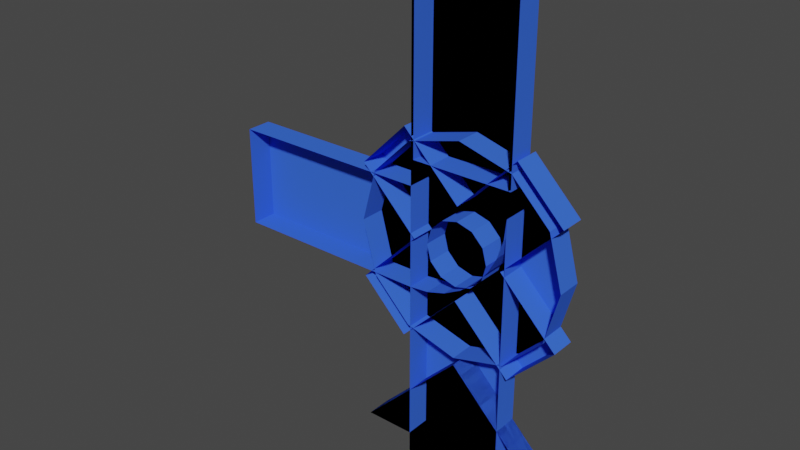 # Source: Arrows.blend  (saved by Blender 2.80.75; exported with 4.5.12 LTS)
import bpy
from mathutils import Matrix  # noqa: F401  (used for matrix-valued properties, if any)

bpy.ops.wm.read_factory_settings(use_empty=True)
scene = bpy.context.scene
scene.name = 'Scene'

# ---- collections
col_collection = bpy.data.collections.new('Collection'); scene.collection.children.link(col_collection)

# ---- materials (node trees are filled in below, after node groups)
mat_material = bpy.data.materials.new('Material')
mat_material.alpha_threshold = 0.0
mat_material.use_transparent_shadow = False
mat_material.line_color = (0.0, 0.0, 0.0, 1.0)

# ---- material node trees
mat_material.use_nodes = True; mat_material.node_tree.nodes.clear()
_N = mat_material.node_tree.nodes; _L = mat_material.node_tree.links
n0 = _N.new('ShaderNodeOutputMaterial'); n0.name = 'Material Output'; n0.location = (300, 300)
n1 = _N.new('ShaderNodeBsdfPrincipled'); n1.name = 'Principled BSDF'; n1.location = (10, 300)
n1.distribution = 'GGX'
n1.subsurface_method = 'BURLEY'
n1.inputs[0].default_value = (0.04368, 0.1387, 0.8, 1.0)
n1.inputs[2].default_value = 0.4
n1.inputs[3].default_value = 1.45
n1.inputs[13].default_value = 0.0
n1.inputs[27].default_value = (0.0, 0.0, 0.0, 1.0)
n1.inputs[28].default_value = 1.0
_L.new(n1.outputs[0], n0.inputs[0])
n0.is_active_output = True

# ---- world
world_world = bpy.data.worlds.new('World'); scene.world = world_world
world_world.use_nodes = True; world_world.node_tree.nodes.clear()
_N = world_world.node_tree.nodes; _L = world_world.node_tree.links
n0 = _N.new('ShaderNodeOutputWorld'); n0.name = 'World Output'; n0.location = (300, 300)
n1 = _N.new('ShaderNodeBackground'); n1.name = 'Background'; n1.location = (10, 300)
n1.inputs[0].default_value = (0.05088, 0.05088, 0.05088, 1.0)
_L.new(n1.outputs[0], n0.inputs[0])
n0.is_active_output = True
world_world.color = (0.05088, 0.05088, 0.05088)
world_world.use_sun_shadow = False
world_world.sun_shadow_jitter_overblur = 0.0

# ---- meshes
me_cube = bpy.data.meshes.new('Cube')
me_cube.from_pydata([(0.4, 0.2, -0.4), (0.4, 0.2, 0.4), (-0.4, 0.2, -0.4), (-0.4, 0.2, 0.4), (0.4, 0.2, -2.0), (-0.4, 0.2, -2.0), (0.4, 0.2, 2.0), (-0.4, 0.2, 2.0), (0.4, -5.215e-08, -0.4), (0.4, 7.451e-09, 0.4), (-0.4, -5.215e-08, -0.4), (-0.4, 7.451e-09, 0.4), (0.4, -8.196e-08, -2.0), (-0.4, -8.196e-08, -2.0), (0.4, 1.565e-07, 2.0), (-0.4, 1.565e-07, 2.0)], [], [(0, 2, 3, 1), (1, 3, 7, 6), (2, 0, 4, 5), (6, 14, 9, 1), (7, 15, 14, 6), (0, 8, 12, 4), (1, 9, 8, 0), (3, 11, 15, 7), (5, 13, 10, 2), (4, 12, 13, 5), (2, 10, 11, 3)])
_uv = me_cube.uv_layers.new(name='UVMap')
_uv.uv.foreach_set('vector', [0.375, 0.0, 0.625, 0.0, 0.625, 0.25, 0.375, 0.25, 0.375, 0.25, 0.625, 0.25, 0.625, 0.25, 0.375, 0.25, 0.625, 0.0, 0.375, 0.0, 0.375, 0.0, 0.625, 0.0, 0.375, 0.25, 0.375, 0.25, 0.375, 0.25, 0.375, 0.25, 0.625, 0.25, 0.625, 0.25, 0.375, 0.25, 0.375, 0.25, 0.375, 0.0, 0.375, 0.0, 0.375, 0.0, 0.375, 0.0, 0.375, 0.25, 0.375, 0.25, 0.375, 0.0, 0.375, 0.0, 0.625, 0.25, 0.625, 0.25, 0.625, 0.25, 0.625, 0.25, 0.625, 0.0, 0.625, 0.0, 0.625, 0.0, 0.625, 0.0, 0.375, 0.0, 0.375, 0.0, 0.625, 0.0, 0.625, 0.0, 0.625, 0.0, 0.625, 0.0, 0.625, 0.25, 0.625, 0.25])
me_cube.materials.append(mat_material)
me_cube.use_remesh_preserve_volume = False
me_cube.use_remesh_preserve_attributes = False
me_cube.use_mirror_vertex_groups = False
me_cube.update()
me_cube_001 = bpy.data.meshes.new('Cube.001')
me_cube_001.from_pydata([(-0.4, 0.2, -1.7), (-0.4, 0.2, -2.0), (0.4, 0.2, -1.7), (0.4, 0.2, -2.0), (0.8, 0.2, -1.7), (-0.8, 0.2, -1.7), (-1.211e-07, 0.2, -0.9), (0.0, 0.2, 0.84), (-0.42, 0.2, 0.7275), (-0.7275, 0.2, 0.42), (-0.84, 0.2, -2.018e-08), (-0.7275, 0.2, -0.42), (-0.42, 0.2, -0.7275), (-1.267e-07, 0.2, -0.84), (0.42, 0.2, -0.7275), (0.7275, 0.2, -0.42), (0.84, 0.2, -3.74e-07), (0.7275, 0.2, 0.42), (0.42, 0.2, 0.7275), (0.0, 0.2, 0.252), (-0.126, 0.2, 0.2182), (-0.2182, 0.2, 0.126), (-0.252, 0.2, -2.746e-09), (-0.2182, 0.2, -0.126), (-0.126, 0.2, -0.2182), (-3.725e-08, 0.2, -0.252), (0.126, 0.2, -0.2182), (0.2182, 0.2, -0.126), (0.252, 0.2, -1.089e-07), (0.2182, 0.2, 0.126), (0.126, 0.2, 0.2182), (-0.4, -2.235e-08, -1.7), (-0.4, -8.196e-08, -2.0), (0.4, -2.235e-08, -1.7), (0.4, -8.196e-08, -2.0), (0.8, -2.235e-08, -1.7), (-0.8, -2.235e-08, -1.7), (-1.211e-07, 3.725e-08, -0.9), (0.0, -2.235e-08, 0.84), (-0.42, -5.215e-08, 0.7275), (-0.7275, -5.215e-08, 0.42), (-0.84, -2.235e-08, -1.397e-08), (-0.7275, -2.235e-08, -0.42), (-0.42, 7.451e-09, -0.7275), (-1.267e-07, -2.235e-08, -0.84), (0.42, 7.451e-09, -0.7275), (0.7275, -2.235e-08, -0.42), (0.84, -2.235e-08, -3.678e-07), (0.7275, -5.215e-08, 0.42), (0.42, -5.215e-08, 0.7275), (0.0, -2.235e-08, 0.252), (-0.126, -5.215e-08, 0.2182), (-0.2182, -2.235e-08, 0.126), (-0.252, -2.235e-08, 3.463e-09), (-0.2182, -2.235e-08, -0.126), (-0.126, 7.451e-09, -0.2182), (-3.725e-08, -2.235e-08, -0.252), (0.126, 7.451e-09, -0.2182), (0.2182, -2.235e-08, -0.126), (0.252, -2.235e-08, -1.027e-07), (0.2182, -2.235e-08, 0.126), (0.126, -5.215e-08, 0.2182)], [], [(0, 2, 3, 1), (2, 6, 4), (0, 6, 2), (5, 6, 0), (14, 13, 25, 26), (11, 10, 22, 23), (18, 17, 29, 30), (8, 7, 19, 20), (15, 14, 26, 27), (12, 11, 23, 24), (7, 18, 30, 19), (9, 8, 20, 21), (16, 15, 27, 28), (13, 12, 24, 25), (10, 9, 21, 22), (17, 16, 28, 29), (28, 59, 60, 29), (16, 47, 46, 15), (0, 31, 36, 5), (29, 60, 61, 30), (17, 48, 47, 16), (5, 36, 37, 6), (30, 61, 50, 19), (18, 49, 48, 17), (6, 37, 35, 4), (7, 38, 49, 18), (19, 50, 51, 20), (20, 51, 52, 21), (8, 39, 38, 7), (21, 52, 53, 22), (9, 40, 39, 8), (22, 53, 54, 23), (10, 41, 40, 9), (23, 54, 55, 24), (11, 42, 41, 10), (3, 34, 32, 1), (24, 55, 56, 25), (12, 43, 42, 11), (1, 32, 31, 0), (25, 56, 57, 26), (13, 44, 43, 12), (2, 33, 34, 3), (26, 57, 58, 27), (14, 45, 44, 13), (27, 58, 59, 28), (15, 46, 45, 14), (4, 35, 33, 2)])
_uv = me_cube_001.uv_layers.new(name='UVMap')
_uv.uv.foreach_set('vector', [0.375, 0.0, 0.625, 0.0, 0.625, 0.25, 0.375, 0.25, 0.625, 0.75, 0.375, 0.5, 0.625, 0.75, 0.375, 0.0, 0.375, 0.5, 0.625, 0.75, 0.375, 0.5, 0.375, 0.5, 0.375, 0.0, 0.0, 0.0, 0.0, 0.0, 0.0, 0.0, 0.0, 0.0, 0.0, 0.0, 0.0, 0.0, 0.0, 0.0, 0.0, 0.0, 0.0, 0.0, 0.0, 0.0, 0.0, 0.0, 0.0, 0.0, 0.0, 0.0, 0.0, 0.0, 0.0, 0.0, 0.0, 0.0, 0.0, 0.0, 0.0, 0.0, 0.0, 0.0, 0.0, 0.0, 0.0, 0.0, 0.0, 0.0, 0.0, 0.0, 0.0, 0.0, 0.0, 0.0, 0.0, 0.0, 0.0, 0.0, 0.0, 0.0, 0.0, 0.0, 0.0, 0.0, 0.0, 0.0, 0.0, 0.0, 0.0, 0.0, 0.0, 0.0, 0.0, 0.0, 0.0, 0.0, 0.0, 0.0, 0.0, 0.0, 0.0, 0.0, 0.0, 0.0, 0.0, 0.0, 0.0, 0.0, 0.0, 0.0, 0.0, 0.0, 0.0, 0.0, 0.0, 0.0, 0.0, 0.0, 0.0, 0.0, 0.0, 0.0, 0.0, 0.0, 0.0, 0.0, 0.0, 0.0, 0.0, 0.0, 0.0, 0.0, 0.0, 0.0, 0.0, 0.0, 0.375, 0.0, 0.375, 0.0, 0.375, 0.5, 0.375, 0.5, 0.0, 0.0, 0.0, 0.0, 0.0, 0.0, 0.0, 0.0, 0.0, 0.0, 0.0, 0.0, 0.0, 0.0, 0.0, 0.0, 0.375, 0.5, 0.375, 0.5, 0.375, 0.5, 0.375, 0.5, 0.0, 0.0, 0.0, 0.0, 0.0, 0.0, 0.0, 0.0, 0.0, 0.0, 0.0, 0.0, 0.0, 0.0, 0.0, 0.0, 0.375, 0.5, 0.375, 0.5, 0.625, 0.75, 0.625, 0.75, 0.0, 0.0, 0.0, 0.0, 0.0, 0.0, 0.0, 0.0, 0.0, 0.0, 0.0, 0.0, 0.0, 0.0, 0.0, 0.0, 0.0, 0.0, 0.0, 0.0, 0.0, 0.0, 0.0, 0.0, 0.0, 0.0, 0.0, 0.0, 0.0, 0.0, 0.0, 0.0, 0.0, 0.0, 0.0, 0.0, 0.0, 0.0, 0.0, 0.0, 0.0, 0.0, 0.0, 0.0, 0.0, 0.0, 0.0, 0.0, 0.0, 0.0, 0.0, 0.0, 0.0, 0.0, 0.0, 0.0, 0.0, 0.0, 0.0, 0.0, 0.0, 0.0, 0.0, 0.0, 0.0, 0.0, 0.0, 0.0, 0.0, 0.0, 0.0, 0.0, 0.0, 0.0, 0.0, 0.0, 0.0, 0.0, 0.0, 0.0, 0.625, 0.25, 0.625, 0.25, 0.375, 0.25, 0.375, 0.25, 0.0, 0.0, 0.0, 0.0, 0.0, 0.0, 0.0, 0.0, 0.0, 0.0, 0.0, 0.0, 0.0, 0.0, 0.0, 0.0, 0.375, 0.25, 0.375, 0.25, 0.375, 0.0, 0.375, 0.0, 0.0, 0.0, 0.0, 0.0, 0.0, 0.0, 0.0, 0.0, 0.0, 0.0, 0.0, 0.0, 0.0, 0.0, 0.0, 0.0, 0.625, 0.0, 0.625, 0.0, 0.625, 0.25, 0.625, 0.25, 0.0, 0.0, 0.0, 0.0, 0.0, 0.0, 0.0, 0.0, 0.0, 0.0, 0.0, 0.0, 0.0, 0.0, 0.0, 0.0, 0.0, 0.0, 0.0, 0.0, 0.0, 0.0, 0.0, 0.0, 0.0, 0.0, 0.0, 0.0, 0.0, 0.0, 0.0, 0.0, 0.625, 0.75, 0.625, 0.75, 0.625, 0.75, 0.625, 0.75])
me_cube_001.materials.append(mat_material)
me_cube_001.use_remesh_preserve_volume = False
me_cube_001.use_remesh_preserve_attributes = False
me_cube_001.use_mirror_vertex_groups = False
me_cube_001.update()
me_cube_002 = bpy.data.meshes.new('Cube.002')
me_cube_002.from_pydata([(-0.38, 0.2, 1.4), (-0.38, 0.2, 0.6), (0.42, 0.2, 1.4), (0.42, 0.2, 0.6), (-0.38, 0.2, 2.0), (0.42, 0.2, 2.0), (-0.38, 7.451e-09, 1.4), (-0.38, -5.215e-08, 0.6), (0.42, 7.451e-09, 1.4), (0.42, -5.215e-08, 0.6), (-0.38, 1.565e-07, 2.0), (0.42, 1.565e-07, 2.0)], [], [(0, 2, 3, 1), (2, 0, 4, 5), (1, 7, 6, 0), (5, 11, 8, 2), (4, 10, 11, 5), (2, 8, 9, 3), (3, 9, 7, 1), (0, 6, 10, 4)])
_uv = me_cube_002.uv_layers.new(name='UVMap')
_uv.uv.foreach_set('vector', [0.375, 0.0, 0.625, 0.0, 0.625, 0.25, 0.375, 0.25, 0.625, 0.0, 0.375, 0.0, 0.375, 0.0, 0.625, 0.0, 0.375, 0.25, 0.375, 0.25, 0.375, 0.0, 0.375, 0.0, 0.625, 0.0, 0.625, 0.0, 0.625, 0.0, 0.625, 0.0, 0.375, 0.0, 0.375, 0.0, 0.625, 0.0, 0.625, 0.0, 0.625, 0.0, 0.625, 0.0, 0.625, 0.25, 0.625, 0.25, 0.625, 0.25, 0.625, 0.25, 0.375, 0.25, 0.375, 0.25, 0.375, 0.0, 0.375, 0.0, 0.375, 0.0, 0.375, 0.0])
me_cube_002.materials.append(mat_material)
me_cube_002.use_remesh_preserve_volume = False
me_cube_002.use_remesh_preserve_attributes = False
me_cube_002.use_mirror_vertex_groups = False
me_cube_002.update()
me_cube_003 = bpy.data.meshes.new('Cube.003')
me_cube_003.from_pydata([(-0.4, 0.2, -0.4), (-0.4, 0.2, 0.4), (0.4, 0.2, 0.4), (-2.0, 0.2, -0.4), (-2.0, 0.2, 0.4), (-0.4, 0.2, 2.0), (0.4, 0.2, 2.0), (0.3846, 0.2, 0.2439), (0.3391, 0.2, 0.09385), (0.2652, 0.2, -0.04446), (0.1657, 0.2, -0.1657), (0.04446, 0.2, -0.2652), (-0.09385, 0.2, -0.3391), (-0.2439, 0.2, -0.3846), (-0.4, -5.215e-08, -0.4), (-0.4, 3.725e-08, 0.4), (0.4, 7.451e-09, 0.4), (-2.0, -5.215e-08, -0.4), (-2.0, 3.725e-08, 0.4), (-0.4, 1.565e-07, 2.0), (0.4, 1.565e-07, 2.0), (0.3846, -2.235e-08, 0.2439), (0.3391, -2.235e-08, 0.09385), (0.2652, -2.235e-08, -0.04446), (0.1657, -2.235e-08, -0.1657), (0.04446, -2.235e-08, -0.2652), (-0.09385, -2.235e-08, -0.3391), (-0.2439, -5.215e-08, -0.3846)], [], [(2, 1, 5, 6), (1, 0, 3, 4), (0, 1, 2, 7, 8, 9, 10, 11, 12, 13), (11, 25, 26, 12), (5, 19, 20, 6), (12, 26, 27, 13), (1, 15, 19, 5), (2, 16, 21, 7), (6, 20, 16, 2), (13, 27, 14, 0), (7, 21, 22, 8), (8, 22, 23, 9), (3, 17, 18, 4), (9, 23, 24, 10), (0, 14, 17, 3), (10, 24, 25, 11), (4, 18, 15, 1)])
_uv = me_cube_003.uv_layers.new(name='UVMap')
_uv.uv.foreach_set('vector', [0.625, 0.25, 0.625, 0.0, 0.625, 0.0, 0.625, 0.25, 0.625, 0.0, 0.375, 0.0, 0.375, 0.0, 0.625, 0.0, 0.375, 0.0, 0.625, 0.0, 0.625, 0.25, 0.5762, 0.3134, 0.5293, 0.3712, 0.4861, 0.4211, 0.3994, 0.5589, 0.389, 0.4722, 0.3813, 0.429, 0.3766, 0.3821, 0.389, 0.4722, 0.389, 0.4722, 0.3813, 0.429, 0.3813, 0.429, 0.625, 0.0, 0.625, 0.0, 0.625, 0.25, 0.625, 0.25, 0.3813, 0.429, 0.3813, 0.429, 0.3766, 0.3821, 0.3766, 0.3821, 0.625, 0.0, 0.625, 0.0, 0.625, 0.0, 0.625, 0.0, 0.625, 0.25, 0.625, 0.25, 0.5762, 0.3134, 0.5762, 0.3134, 0.625, 0.25, 0.625, 0.25, 0.625, 0.25, 0.625, 0.25, 0.3766, 0.3821, 0.3766, 0.3821, 0.375, 0.0, 0.375, 0.0, 0.5762, 0.3134, 0.5762, 0.3134, 0.5293, 0.3712, 0.5293, 0.3712, 0.5293, 0.3712, 0.5293, 0.3712, 0.4861, 0.4211, 0.4861, 0.4211, 0.375, 0.0, 0.375, 0.0, 0.625, 0.0, 0.625, 0.0, 0.4861, 0.4211, 0.4861, 0.4211, 0.3994, 0.5589, 0.3994, 0.5589, 0.375, 0.0, 0.375, 0.0, 0.375, 0.0, 0.375, 0.0, 0.3994, 0.5589, 0.3994, 0.5589, 0.389, 0.4722, 0.389, 0.4722, 0.625, 0.0, 0.625, 0.0, 0.625, 0.0, 0.625, 0.0])
me_cube_003.materials.append(mat_material)
me_cube_003.use_remesh_preserve_volume = False
me_cube_003.use_remesh_preserve_attributes = False
me_cube_003.use_mirror_vertex_groups = False
me_cube_003.update()
me_cube_004 = bpy.data.meshes.new('Cube.004')
me_cube_004.from_pydata([(-0.4, 0.2, -1.7), (-0.4, 0.2, -2.0), (0.4, 0.2, -1.7), (0.4, 0.2, -2.0), (0.8, 0.2, -1.7), (-0.8, 0.2, -1.7), (-1.211e-07, 0.2, -0.9), (-0.3677, 0.2, 0.0), (0.0, 0.2, 0.3677), (0.0, 0.2, -0.3677), (0.3677, 0.2, 0.0), (-0.8273, 0.2, 0.4596), (-0.4596, 0.2, 0.8273), (-0.8273, 0.2, -0.4596), (-0.4596, 0.2, -0.8273), (0.8273, 0.2, -0.4596), (0.4596, 0.2, -0.8273), (0.4596, 0.2, 0.8273), (0.8273, 0.2, 0.4596), (-0.4, -2.235e-08, -1.7), (-0.4, -8.196e-08, -2.0), (0.4, -2.235e-08, -1.7), (0.4, -8.196e-08, -2.0), (0.8, -2.235e-08, -1.7), (-0.8, -2.235e-08, -1.7), (-1.211e-07, 3.725e-08, -0.9), (-0.3677, -5.215e-08, 6.209e-09), (0.0, -5.215e-08, 0.3677), (0.0, -5.215e-08, -0.3677), (0.3677, -5.215e-08, 6.209e-09), (-0.8273, -5.215e-08, 0.4596), (-0.4596, -5.215e-08, 0.8273), (-0.8273, -5.215e-08, -0.4596), (-0.4596, -5.215e-08, -0.8273), (0.8273, -5.215e-08, -0.4596), (0.4596, -5.215e-08, -0.8273), (0.4596, -5.215e-08, 0.8273), (0.8273, -5.215e-08, 0.4596)], [], [(0, 2, 3, 1), (2, 6, 4), (0, 6, 2), (5, 6, 0), (8, 7, 11, 12), (7, 8, 10, 9), (10, 8, 17, 18), (7, 9, 14, 13), (9, 10, 15, 16), (5, 24, 25, 6), (16, 35, 28, 9), (11, 30, 31, 12), (6, 25, 23, 4), (10, 29, 34, 15), (3, 22, 20, 1), (7, 26, 30, 11), (17, 36, 37, 18), (1, 20, 19, 0), (12, 31, 27, 8), (8, 27, 36, 17), (2, 21, 22, 3), (14, 33, 32, 13), (18, 37, 29, 10), (9, 28, 33, 14), (4, 23, 21, 2), (13, 32, 26, 7), (0, 19, 24, 5), (15, 34, 35, 16)])
_uv = me_cube_004.uv_layers.new(name='UVMap')
_uv.uv.foreach_set('vector', [0.375, 0.0, 0.625, 0.0, 0.625, 0.25, 0.375, 0.25, 0.625, 0.75, 0.375, 0.5, 0.625, 0.75, 0.375, 0.0, 0.375, 0.5, 0.625, 0.75, 0.375, 0.5, 0.375, 0.5, 0.375, 0.0, 0.625, 0.25, 0.375, 0.25, 0.375, 0.25, 0.625, 0.25, 0.375, 0.25, 0.625, 0.25, 0.625, 0.5, 0.375, 0.5, 0.625, 0.5, 0.625, 0.25, 0.625, 0.25, 0.625, 0.5, 0.375, 0.25, 0.375, 0.5, 0.375, 0.5, 0.375, 0.25, 0.375, 0.5, 0.625, 0.5, 0.625, 0.5, 0.375, 0.5, 0.375, 0.5, 0.375, 0.5, 0.375, 0.5, 0.375, 0.5, 0.375, 0.5, 0.375, 0.5, 0.375, 0.5, 0.375, 0.5, 0.375, 0.25, 0.375, 0.25, 0.625, 0.25, 0.625, 0.25, 0.375, 0.5, 0.375, 0.5, 0.625, 0.75, 0.625, 0.75, 0.625, 0.5, 0.625, 0.5, 0.625, 0.5, 0.625, 0.5, 0.625, 0.25, 0.625, 0.25, 0.375, 0.25, 0.375, 0.25, 0.375, 0.25, 0.375, 0.25, 0.375, 0.25, 0.375, 0.25, 0.625, 0.25, 0.625, 0.25, 0.625, 0.5, 0.625, 0.5, 0.375, 0.25, 0.375, 0.25, 0.375, 0.0, 0.375, 0.0, 0.625, 0.25, 0.625, 0.25, 0.625, 0.25, 0.625, 0.25, 0.625, 0.25, 0.625, 0.25, 0.625, 0.25, 0.625, 0.25, 0.625, 0.0, 0.625, 0.0, 0.625, 0.25, 0.625, 0.25, 0.375, 0.5, 0.375, 0.5, 0.375, 0.25, 0.375, 0.25, 0.625, 0.5, 0.625, 0.5, 0.625, 0.5, 0.625, 0.5, 0.375, 0.5, 0.375, 0.5, 0.375, 0.5, 0.375, 0.5, 0.625, 0.75, 0.625, 0.75, 0.625, 0.75, 0.625, 0.75, 0.375, 0.25, 0.375, 0.25, 0.375, 0.25, 0.375, 0.25, 0.375, 0.0, 0.375, 0.0, 0.375, 0.5, 0.375, 0.5, 0.625, 0.5, 0.625, 0.5, 0.375, 0.5, 0.375, 0.5])
me_cube_004.materials.append(mat_material)
me_cube_004.use_remesh_preserve_volume = False
me_cube_004.use_remesh_preserve_attributes = False
me_cube_004.use_mirror_vertex_groups = False
me_cube_004.update()

# ---- objects
ob_straight = bpy.data.objects.new('Straight', me_cube)
ob_arrow = bpy.data.objects.new('Arrow', me_cube_001)
ob_flatend = bpy.data.objects.new('FlatEnd', me_cube_002)
ob_corner = bpy.data.objects.new('Corner', me_cube_003)
ob_arrow2 = bpy.data.objects.new('Arrow2', me_cube_004)

# ---- transforms, parenting, visibility, modifiers, constraints
ob_straight.location = (0.0, 0.0, 0.0)
ob_straight.lock_rotations_4d = False
ob_straight.empty_display_type = 'ARROWS'
ob_straight.lineart.crease_threshold = 0.0
ob_arrow.location = (0.0, 0.0, 0.0)
ob_arrow.lock_rotations_4d = False
ob_arrow.empty_display_type = 'ARROWS'
ob_arrow.lineart.crease_threshold = 0.0
ob_flatend.location = (0.0, 0.0, 0.0)
ob_flatend.lock_rotations_4d = False
ob_flatend.empty_display_type = 'ARROWS'
ob_flatend.lineart.crease_threshold = 0.0
ob_corner.location = (0.0, 0.0, 0.0)
ob_corner.lock_rotations_4d = False
ob_corner.empty_display_type = 'ARROWS'
ob_corner.lineart.crease_threshold = 0.0
ob_arrow2.location = (0.0, 0.0, 0.0)
ob_arrow2.lock_rotations_4d = False
ob_arrow2.empty_display_type = 'ARROWS'
ob_arrow2.lineart.crease_threshold = 0.0

# ---- collection membership
col_collection.objects.link(ob_straight)
col_collection.objects.link(ob_arrow)
col_collection.objects.link(ob_flatend)
col_collection.objects.link(ob_corner)
col_collection.objects.link(ob_arrow2)

# ---- scene / render settings (as saved in the file)
scene.frame_start = 1; scene.frame_end = 250; scene.frame_set(1)
scene.render.engine = 'BLENDER_EEVEE_NEXT'
scene.cycles.use_denoising = False
scene.cycles.samples = 128
scene.cycles.sampling_pattern = 'TABULATED_SOBOL'
scene.cycles.use_adaptive_sampling = False
scene.cycles.use_light_tree = False
scene.view_settings.view_transform = 'Filmic'
bpy.context.view_layer.update()

# ---- added for rendering (the .blend has no active camera and no usable light): camera, sun
cam_auto = bpy.data.cameras.new('AutoCamera')
cam_auto.lens = 50.0
cam_auto.sensor_width = 36.0
cam_auto.clip_end = 1000.0
ob_auto_camera = bpy.data.objects.new('AutoCamera', cam_auto)
scene.collection.objects.link(ob_auto_camera)
ob_auto_camera.location = (3.96262, -5.35114, 3.63409)
ob_auto_camera.rotation_euler = (1.09748, -7.21219e-08, 0.694738)
scene.camera = ob_auto_camera
light_auto_sun = bpy.data.lights.new('AutoSun', 'SUN')
light_auto_sun.energy = 3.0
light_auto_sun.angle = 0.0523599
ob_auto_sun = bpy.data.objects.new('AutoSun', light_auto_sun)
scene.collection.objects.link(ob_auto_sun)
ob_auto_sun.rotation_euler = (0.872665, 0.174533, 0.523599)
bpy.context.view_layer.update()
